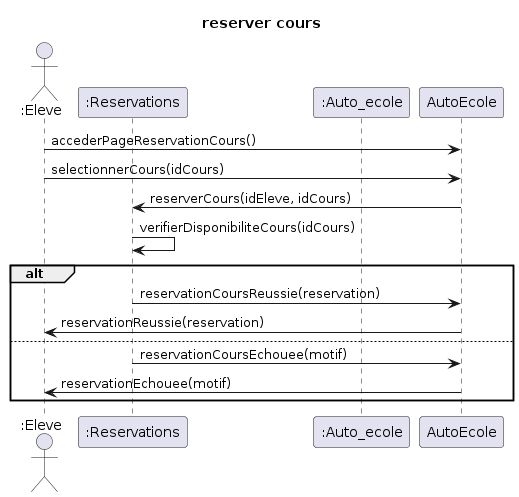

The diagram above was rendered by PlantUML. Its source (embedded in the PNG):
@startuml
title reserver cours

actor ":Eleve" as Eleve
participant ":Reservations" as Reservations
participant ":Auto_ecole" as Auto_ecole

Eleve->AutoEcole: accederPageReservationCours()

Eleve->AutoEcole: selectionnerCours(idCours)

AutoEcole->Reservations: reserverCours(idEleve, idCours)

Reservations->Reservations: verifierDisponibiliteCours(idCours)

alt
    Reservations->AutoEcole: reservationCoursReussie(reservation)
    AutoEcole->Eleve: reservationReussie(reservation)
else
    Reservations->AutoEcole: reservationCoursEchouee(motif)
    AutoEcole->Eleve: reservationEchouee(motif)
end
@enduml